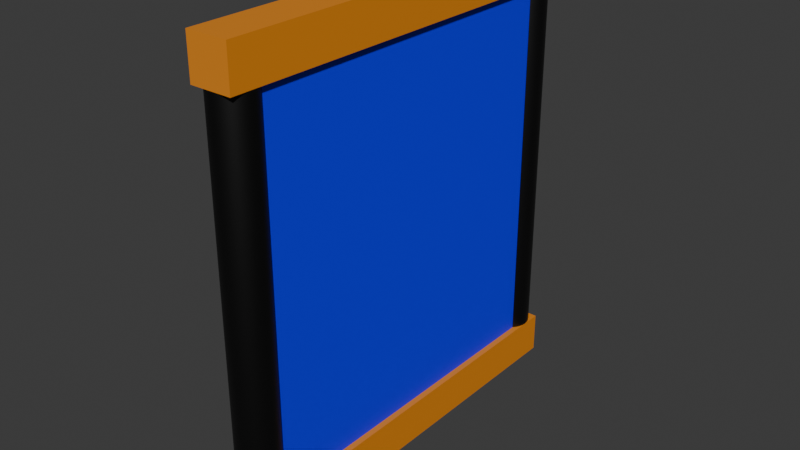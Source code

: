 # Source: slidingdoor.blend  (saved by Blender 4.5.90; exported with 4.5.12 LTS)
import bpy
from mathutils import Matrix  # noqa: F401  (used for matrix-valued properties, if any)

bpy.ops.wm.read_factory_settings(use_empty=True)
scene = bpy.context.scene
scene.name = 'Scene'

# ---- collections
col_collection = bpy.data.collections.new('Collection'); scene.collection.children.link(col_collection)

# ---- materials (node trees are filled in below, after node groups)
mat_centermaterial_001 = bpy.data.materials.new('CenterMaterial.001')
mat_centermaterial_001.alpha_threshold = 0.0
mat_centermaterial_001.roughness = 0.5
mat_centermaterial_001.line_color = (0.0, 0.0, 0.0, 1.0)
mat_frame_001 = bpy.data.materials.new('Frame.001')
mat_frame_002 = bpy.data.materials.new('Frame.002')
mat_centermaterial_002 = bpy.data.materials.new('CenterMaterial.002')
mat_centermaterial_002.alpha_threshold = 0.0
mat_centermaterial_002.roughness = 0.5
mat_centermaterial_002.line_color = (0.0, 0.0, 0.0, 1.0)
mat_door = bpy.data.materials.new('Door')
mat_door_001 = bpy.data.materials.new('Door.001')

# ---- material node trees
mat_centermaterial_001.use_nodes = True; mat_centermaterial_001.node_tree.nodes.clear()
_N = mat_centermaterial_001.node_tree.nodes; _L = mat_centermaterial_001.node_tree.links
n0 = _N.new('ShaderNodeOutputMaterial'); n0.name = 'Material Output'; n0.location = (200, 100)
n1 = _N.new('ShaderNodeBsdfPrincipled'); n1.name = 'Principled BSDF'; n1.location = (-200, 100)
n1.inputs[0].default_value = (0.7991, 0.2623, 0.016, 1.0)
n1.inputs[3].default_value = 1.45
_L.new(n1.outputs[0], n0.inputs[0])
n0.is_active_output = True
mat_frame_001.use_nodes = True; mat_frame_001.node_tree.nodes.clear()
_N = mat_frame_001.node_tree.nodes; _L = mat_frame_001.node_tree.links
n0 = _N.new('ShaderNodeBsdfPrincipled'); n0.name = 'Principled BSDF'; n0.location = (-200, 100)
n0.inputs[0].default_value = (0.0, 0.0, 0.0, 1.0)
n1 = _N.new('ShaderNodeOutputMaterial'); n1.name = 'Material Output'; n1.location = (200, 100)
_L.new(n0.outputs[0], n1.inputs[0])
n1.is_active_output = True
mat_frame_002.use_nodes = True; mat_frame_002.node_tree.nodes.clear()
_N = mat_frame_002.node_tree.nodes; _L = mat_frame_002.node_tree.links
n0 = _N.new('ShaderNodeBsdfPrincipled'); n0.name = 'Principled BSDF'; n0.location = (-200, 100)
n0.inputs[0].default_value = (0.0, 0.0, 0.0, 1.0)
n1 = _N.new('ShaderNodeOutputMaterial'); n1.name = 'Material Output'; n1.location = (200, 100)
_L.new(n0.outputs[0], n1.inputs[0])
n1.is_active_output = True
mat_centermaterial_002.use_nodes = True; mat_centermaterial_002.node_tree.nodes.clear()
_N = mat_centermaterial_002.node_tree.nodes; _L = mat_centermaterial_002.node_tree.links
n0 = _N.new('ShaderNodeOutputMaterial'); n0.name = 'Material Output'; n0.location = (200, 100)
n1 = _N.new('ShaderNodeBsdfPrincipled'); n1.name = 'Principled BSDF'; n1.location = (-200, 100)
n1.inputs[0].default_value = (0.7991, 0.2623, 0.016, 1.0)
n1.inputs[3].default_value = 1.45
_L.new(n1.outputs[0], n0.inputs[0])
n0.is_active_output = True
mat_door.use_nodes = True; mat_door.node_tree.nodes.clear()
_N = mat_door.node_tree.nodes; _L = mat_door.node_tree.links
n0 = _N.new('ShaderNodeBsdfPrincipled'); n0.name = 'Principled BSDF'; n0.location = (-200, 100)
n0.inputs[0].default_value = (0.0, 0.0, 1.0, 1.0)
n1 = _N.new('ShaderNodeOutputMaterial'); n1.name = 'Material Output'; n1.location = (200, 100)
_L.new(n0.outputs[0], n1.inputs[0])
n1.is_active_output = True
mat_door_001.use_nodes = True; mat_door_001.node_tree.nodes.clear()
_N = mat_door_001.node_tree.nodes; _L = mat_door_001.node_tree.links
n0 = _N.new('ShaderNodeBsdfPrincipled'); n0.name = 'Principled BSDF'; n0.location = (-200, 100)
n0.inputs[0].default_value = (0.0, 0.0, 1.0, 1.0)
n1 = _N.new('ShaderNodeOutputMaterial'); n1.name = 'Material Output'; n1.location = (200, 100)
_L.new(n0.outputs[0], n1.inputs[0])
n1.is_active_output = True

# ---- world
world_world = bpy.data.worlds.new('World'); scene.world = world_world
world_world.use_nodes = True; world_world.node_tree.nodes.clear()
_N = world_world.node_tree.nodes; _L = world_world.node_tree.links
n0 = _N.new('ShaderNodeOutputWorld'); n0.name = 'World Output'; n0.location = (200, 100)
n1 = _N.new('ShaderNodeBackground'); n1.name = 'Background'; n1.location = (-200, 100)
n1.inputs[0].default_value = (0.05088, 0.05088, 0.05088, 1.0)
_L.new(n1.outputs[0], n0.inputs[0])
n0.is_active_output = True
world_world.color = (0.05088, 0.05088, 0.05088)
world_world.sun_shadow_jitter_overblur = 0.0

# ---- meshes
me_cube_001 = bpy.data.meshes.new('Cube.001')
me_cube_001.from_pydata([(-0.8, 1.0, 0.1), (-0.8, 1.0, -0.1), (-0.8, -1.0, 0.1), (-0.8, -1.0, -0.1), (-1.0, 1.0, 0.1), (-1.0, 1.0, -0.1), (-1.0, -1.0, 0.1), (-1.0, -1.0, -0.1)], [], [(0, 4, 6, 2), (3, 2, 6, 7), (7, 6, 4, 5), (5, 1, 3, 7), (1, 0, 2, 3), (5, 4, 0, 1)])
_uv = me_cube_001.uv_layers.new(name='UVMap')
_uv.uv.foreach_set('vector', [0.625, 0.5, 0.875, 0.5, 0.875, 0.75, 0.625, 0.75, 0.375, 0.75, 0.625, 0.75, 0.625, 1.0, 0.375, 1.0, 0.375, 0.0, 0.625, 0.0, 0.625, 0.25, 0.375, 0.25, 0.125, 0.5, 0.375, 0.5, 0.375, 0.75, 0.125, 0.75, 0.375, 0.5, 0.625, 0.5, 0.625, 0.75, 0.375, 0.75, 0.375, 0.25, 0.625, 0.25, 0.625, 0.5, 0.375, 0.5])
me_cube_001.materials.append(mat_centermaterial_001)
me_cube_001.use_mirror_vertex_groups = False
me_cube_001.update()
me_cylinder_009 = bpy.data.meshes.new('Cylinder.009')
me_cylinder_009.from_pydata([(0.0, 1.0, -0.9), (0.0, 1.0, 0.9), (0.1951, 0.9808, -0.9), (0.1951, 0.9808, 0.9), (0.3827, 0.9239, -0.9), (0.3827, 0.9239, 0.9), (0.5556, 0.8315, -0.9), (0.5556, 0.8315, 0.9), (0.7071, 0.7071, -0.9), (0.7071, 0.7071, 0.9), (0.8315, 0.5556, -0.9), (0.8315, 0.5556, 0.9), (0.9239, 0.3827, -0.9), (0.9239, 0.3827, 0.9), (0.9808, 0.1951, -0.9), (0.9808, 0.1951, 0.9), (1.0, 0.0, -0.9), (1.0, 0.0, 0.9), (0.9808, -0.1951, -0.9), (0.9808, -0.1951, 0.9), (0.9239, -0.3827, -0.9), (0.9239, -0.3827, 0.9), (0.8315, -0.5556, -0.9), (0.8315, -0.5556, 0.9), (0.7071, -0.7071, -0.9), (0.7071, -0.7071, 0.9), (0.5556, -0.8315, -0.9), (0.5556, -0.8315, 0.9), (0.3827, -0.9239, -0.9), (0.3827, -0.9239, 0.9), (0.1951, -0.9808, -0.9), (0.1951, -0.9808, 0.9), (0.0, -1.0, -0.9), (0.0, -1.0, 0.9), (-0.1951, -0.9808, -0.9), (-0.1951, -0.9808, 0.9), (-0.3827, -0.9239, -0.9), (-0.3827, -0.9239, 0.9), (-0.5556, -0.8315, -0.9), (-0.5556, -0.8315, 0.9), (-0.7071, -0.7071, -0.9), (-0.7071, -0.7071, 0.9), (-0.8315, -0.5556, -0.9), (-0.8315, -0.5556, 0.9), (-0.9239, -0.3827, -0.9), (-0.9239, -0.3827, 0.9), (-0.9808, -0.1951, -0.9), (-0.9808, -0.1951, 0.9), (-1.0, 0.0, -0.9), (-1.0, 0.0, 0.9), (-0.9808, 0.1951, -0.9), (-0.9808, 0.1951, 0.9), (-0.9239, 0.3827, -0.9), (-0.9239, 0.3827, 0.9), (-0.8315, 0.5556, -0.9), (-0.8315, 0.5556, 0.9), (-0.7071, 0.7071, -0.9), (-0.7071, 0.7071, 0.9), (-0.5556, 0.8315, -0.9), (-0.5556, 0.8315, 0.9), (-0.3827, 0.9239, -0.9), (-0.3827, 0.9239, 0.9), (-0.1951, 0.9808, -0.9), (-0.1951, 0.9808, 0.9)], [], [(0, 1, 3, 2), (2, 3, 5, 4), (4, 5, 7, 6), (6, 7, 9, 8), (8, 9, 11, 10), (10, 11, 13, 12), (12, 13, 15, 14), (14, 15, 17, 16), (16, 17, 19, 18), (18, 19, 21, 20), (20, 21, 23, 22), (22, 23, 25, 24), (24, 25, 27, 26), (26, 27, 29, 28), (28, 29, 31, 30), (30, 31, 33, 32), (32, 33, 35, 34), (34, 35, 37, 36), (36, 37, 39, 38), (38, 39, 41, 40), (40, 41, 43, 42), (42, 43, 45, 44), (44, 45, 47, 46), (46, 47, 49, 48), (48, 49, 51, 50), (50, 51, 53, 52), (52, 53, 55, 54), (54, 55, 57, 56), (56, 57, 59, 58), (58, 59, 61, 60), (3, 1, 63, 61, 59, 57, 55, 53, 51, 49, 47, 45, 43, 41, 39, 37, 35, 33, 31, 29, 27, 25, 23, 21, 19, 17, 15, 13, 11, 9, 7, 5), (60, 61, 63, 62), (62, 63, 1, 0), (0, 2, 4, 6, 8, 10, 12, 14, 16, 18, 20, 22, 24, 26, 28, 30, 32, 34, 36, 38, 40, 42, 44, 46, 48, 50, 52, 54, 56, 58, 60, 62)])
me_cylinder_009.polygons.foreach_set('use_smooth', [True] * 34)
_uv = me_cylinder_009.uv_layers.new(name='UVMap')
_uv.uv.foreach_set('vector', [1.0, 0.5, 1.0, 1.0, 0.9688, 1.0, 0.9688, 0.5, 0.9688, 0.5, 0.9688, 1.0, 0.9375, 1.0, 0.9375, 0.5, 0.9375, 0.5, 0.9375, 1.0, 0.9062, 1.0, 0.9062, 0.5, 0.9062, 0.5, 0.9062, 1.0, 0.875, 1.0, 0.875, 0.5, 0.875, 0.5, 0.875, 1.0, 0.8438, 1.0, 0.8438, 0.5, 0.8438, 0.5, 0.8438, 1.0, 0.8125, 1.0, 0.8125, 0.5, 0.8125, 0.5, 0.8125, 1.0, 0.7812, 1.0, 0.7812, 0.5, 0.7812, 0.5, 0.7812, 1.0, 0.75, 1.0, 0.75, 0.5, 0.75, 0.5, 0.75, 1.0, 0.7188, 1.0, 0.7188, 0.5, 0.7188, 0.5, 0.7188, 1.0, 0.6875, 1.0, 0.6875, 0.5, 0.6875, 0.5, 0.6875, 1.0, 0.6562, 1.0, 0.6562, 0.5, 0.6562, 0.5, 0.6562, 1.0, 0.625, 1.0, 0.625, 0.5, 0.625, 0.5, 0.625, 1.0, 0.5938, 1.0, 0.5938, 0.5, 0.5938, 0.5, 0.5938, 1.0, 0.5625, 1.0, 0.5625, 0.5, 0.5625, 0.5, 0.5625, 1.0, 0.5312, 1.0, 0.5312, 0.5, 0.5312, 0.5, 0.5312, 1.0, 0.5, 1.0, 0.5, 0.5, 0.5, 0.5, 0.5, 1.0, 0.4688, 1.0, 0.4688, 0.5, 0.4688, 0.5, 0.4688, 1.0, 0.4375, 1.0, 0.4375, 0.5, 0.4375, 0.5, 0.4375, 1.0, 0.4062, 1.0, 0.4062, 0.5, 0.4062, 0.5, 0.4062, 1.0, 0.375, 1.0, 0.375, 0.5, 0.375, 0.5, 0.375, 1.0, 0.3438, 1.0, 0.3438, 0.5, 0.3438, 0.5, 0.3438, 1.0, 0.3125, 1.0, 0.3125, 0.5, 0.3125, 0.5, 0.3125, 1.0, 0.2812, 1.0, 0.2812, 0.5, 0.2812, 0.5, 0.2812, 1.0, 0.25, 1.0, 0.25, 0.5, 0.25, 0.5, 0.25, 1.0, 0.2188, 1.0, 0.2188, 0.5, 0.2188, 0.5, 0.2188, 1.0, 0.1875, 1.0, 0.1875, 0.5, 0.1875, 0.5, 0.1875, 1.0, 0.1562, 1.0, 0.1562, 0.5, 0.1562, 0.5, 0.1562, 1.0, 0.125, 1.0, 0.125, 0.5, 0.125, 0.5, 0.125, 1.0, 0.09375, 1.0, 0.09375, 0.5, 0.09375, 0.5, 0.09375, 1.0, 0.0625, 1.0, 0.0625, 0.5, 0.2968, 0.4854, 0.25, 0.49, 0.2032, 0.4854, 0.1582, 0.4717, 0.1167, 0.4496, 0.08029, 0.4197, 0.05045, 0.3833, 0.02827, 0.3418, 0.01461, 0.2968, 0.01, 0.25, 0.01461, 0.2032, 0.02827, 0.1582, 0.05045, 0.1167, 0.08029, 0.08029, 0.1167, 0.05045, 0.1582, 0.02827, 0.2032, 0.01461, 0.25, 0.01, 0.2968, 0.01461, 0.3418, 0.02827, 0.3833, 0.05045, 0.4197, 0.08029, 0.4496, 0.1167, 0.4717, 0.1582, 0.4854, 0.2032, 0.49, 0.25, 0.4854, 0.2968, 0.4717, 0.3418, 0.4496, 0.3833, 0.4197, 0.4197, 0.3833, 0.4496, 0.3418, 0.4717, 0.0625, 0.5, 0.0625, 1.0, 0.03125, 1.0, 0.03125, 0.5, 0.03125, 0.5, 0.03125, 1.0, 0.0, 1.0, 0.0, 0.5, 0.75, 0.49, 0.7968, 0.4854, 0.8418, 0.4717, 0.8833, 0.4496, 0.9197, 0.4197, 0.9496, 0.3833, 0.9717, 0.3418, 0.9854, 0.2968, 0.99, 0.25, 0.9854, 0.2032, 0.9717, 0.1582, 0.9496, 0.1167, 0.9197, 0.08029, 0.8833, 0.05045, 0.8418, 0.02827, 0.7968, 0.01461, 0.75, 0.01, 0.7032, 0.01461, 0.6582, 0.02827, 0.6167, 0.05045, 0.5803, 0.08029, 0.5504, 0.1167, 0.5283, 0.1582, 0.5146, 0.2032, 0.51, 0.25, 0.5146, 0.2968, 0.5283, 0.3418, 0.5504, 0.3833, 0.5803, 0.4197, 0.6167, 0.4496, 0.6582, 0.4717, 0.7032, 0.4854])
me_cylinder_009.materials.append(mat_frame_001)
me_cylinder_009.update()
me_cylinder_010 = bpy.data.meshes.new('Cylinder.010')
me_cylinder_010.from_pydata([(0.0, 1.0, -0.9), (0.0, 1.0, 0.9), (0.1951, 0.9808, -0.9), (0.1951, 0.9808, 0.9), (0.3827, 0.9239, -0.9), (0.3827, 0.9239, 0.9), (0.5556, 0.8315, -0.9), (0.5556, 0.8315, 0.9), (0.7071, 0.7071, -0.9), (0.7071, 0.7071, 0.9), (0.8315, 0.5556, -0.9), (0.8315, 0.5556, 0.9), (0.9239, 0.3827, -0.9), (0.9239, 0.3827, 0.9), (0.9808, 0.1951, -0.9), (0.9808, 0.1951, 0.9), (1.0, 0.0, -0.9), (1.0, 0.0, 0.9), (0.9808, -0.1951, -0.9), (0.9808, -0.1951, 0.9), (0.9239, -0.3827, -0.9), (0.9239, -0.3827, 0.9), (0.8315, -0.5556, -0.9), (0.8315, -0.5556, 0.9), (0.7071, -0.7071, -0.9), (0.7071, -0.7071, 0.9), (0.5556, -0.8315, -0.9), (0.5556, -0.8315, 0.9), (0.3827, -0.9239, -0.9), (0.3827, -0.9239, 0.9), (0.1951, -0.9808, -0.9), (0.1951, -0.9808, 0.9), (0.0, -1.0, -0.9), (0.0, -1.0, 0.9), (-0.1951, -0.9808, -0.9), (-0.1951, -0.9808, 0.9), (-0.3827, -0.9239, -0.9), (-0.3827, -0.9239, 0.9), (-0.5556, -0.8315, -0.9), (-0.5556, -0.8315, 0.9), (-0.7071, -0.7071, -0.9), (-0.7071, -0.7071, 0.9), (-0.8315, -0.5556, -0.9), (-0.8315, -0.5556, 0.9), (-0.9239, -0.3827, -0.9), (-0.9239, -0.3827, 0.9), (-0.9808, -0.1951, -0.9), (-0.9808, -0.1951, 0.9), (-1.0, 0.0, -0.9), (-1.0, 0.0, 0.9), (-0.9808, 0.1951, -0.9), (-0.9808, 0.1951, 0.9), (-0.9239, 0.3827, -0.9), (-0.9239, 0.3827, 0.9), (-0.8315, 0.5556, -0.9), (-0.8315, 0.5556, 0.9), (-0.7071, 0.7071, -0.9), (-0.7071, 0.7071, 0.9), (-0.5556, 0.8315, -0.9), (-0.5556, 0.8315, 0.9), (-0.3827, 0.9239, -0.9), (-0.3827, 0.9239, 0.9), (-0.1951, 0.9808, -0.9), (-0.1951, 0.9808, 0.9)], [], [(0, 1, 3, 2), (2, 3, 5, 4), (4, 5, 7, 6), (6, 7, 9, 8), (8, 9, 11, 10), (10, 11, 13, 12), (12, 13, 15, 14), (14, 15, 17, 16), (16, 17, 19, 18), (18, 19, 21, 20), (20, 21, 23, 22), (22, 23, 25, 24), (24, 25, 27, 26), (26, 27, 29, 28), (28, 29, 31, 30), (30, 31, 33, 32), (32, 33, 35, 34), (34, 35, 37, 36), (36, 37, 39, 38), (38, 39, 41, 40), (40, 41, 43, 42), (42, 43, 45, 44), (44, 45, 47, 46), (46, 47, 49, 48), (48, 49, 51, 50), (50, 51, 53, 52), (52, 53, 55, 54), (54, 55, 57, 56), (56, 57, 59, 58), (58, 59, 61, 60), (3, 1, 63, 61, 59, 57, 55, 53, 51, 49, 47, 45, 43, 41, 39, 37, 35, 33, 31, 29, 27, 25, 23, 21, 19, 17, 15, 13, 11, 9, 7, 5), (60, 61, 63, 62), (62, 63, 1, 0), (0, 2, 4, 6, 8, 10, 12, 14, 16, 18, 20, 22, 24, 26, 28, 30, 32, 34, 36, 38, 40, 42, 44, 46, 48, 50, 52, 54, 56, 58, 60, 62)])
me_cylinder_010.polygons.foreach_set('use_smooth', [True] * 34)
_uv = me_cylinder_010.uv_layers.new(name='UVMap')
_uv.uv.foreach_set('vector', [1.0, 0.5, 1.0, 1.0, 0.9688, 1.0, 0.9688, 0.5, 0.9688, 0.5, 0.9688, 1.0, 0.9375, 1.0, 0.9375, 0.5, 0.9375, 0.5, 0.9375, 1.0, 0.9062, 1.0, 0.9062, 0.5, 0.9062, 0.5, 0.9062, 1.0, 0.875, 1.0, 0.875, 0.5, 0.875, 0.5, 0.875, 1.0, 0.8438, 1.0, 0.8438, 0.5, 0.8438, 0.5, 0.8438, 1.0, 0.8125, 1.0, 0.8125, 0.5, 0.8125, 0.5, 0.8125, 1.0, 0.7812, 1.0, 0.7812, 0.5, 0.7812, 0.5, 0.7812, 1.0, 0.75, 1.0, 0.75, 0.5, 0.75, 0.5, 0.75, 1.0, 0.7188, 1.0, 0.7188, 0.5, 0.7188, 0.5, 0.7188, 1.0, 0.6875, 1.0, 0.6875, 0.5, 0.6875, 0.5, 0.6875, 1.0, 0.6562, 1.0, 0.6562, 0.5, 0.6562, 0.5, 0.6562, 1.0, 0.625, 1.0, 0.625, 0.5, 0.625, 0.5, 0.625, 1.0, 0.5938, 1.0, 0.5938, 0.5, 0.5938, 0.5, 0.5938, 1.0, 0.5625, 1.0, 0.5625, 0.5, 0.5625, 0.5, 0.5625, 1.0, 0.5312, 1.0, 0.5312, 0.5, 0.5312, 0.5, 0.5312, 1.0, 0.5, 1.0, 0.5, 0.5, 0.5, 0.5, 0.5, 1.0, 0.4688, 1.0, 0.4688, 0.5, 0.4688, 0.5, 0.4688, 1.0, 0.4375, 1.0, 0.4375, 0.5, 0.4375, 0.5, 0.4375, 1.0, 0.4062, 1.0, 0.4062, 0.5, 0.4062, 0.5, 0.4062, 1.0, 0.375, 1.0, 0.375, 0.5, 0.375, 0.5, 0.375, 1.0, 0.3438, 1.0, 0.3438, 0.5, 0.3438, 0.5, 0.3438, 1.0, 0.3125, 1.0, 0.3125, 0.5, 0.3125, 0.5, 0.3125, 1.0, 0.2812, 1.0, 0.2812, 0.5, 0.2812, 0.5, 0.2812, 1.0, 0.25, 1.0, 0.25, 0.5, 0.25, 0.5, 0.25, 1.0, 0.2188, 1.0, 0.2188, 0.5, 0.2188, 0.5, 0.2188, 1.0, 0.1875, 1.0, 0.1875, 0.5, 0.1875, 0.5, 0.1875, 1.0, 0.1562, 1.0, 0.1562, 0.5, 0.1562, 0.5, 0.1562, 1.0, 0.125, 1.0, 0.125, 0.5, 0.125, 0.5, 0.125, 1.0, 0.09375, 1.0, 0.09375, 0.5, 0.09375, 0.5, 0.09375, 1.0, 0.0625, 1.0, 0.0625, 0.5, 0.2968, 0.4854, 0.25, 0.49, 0.2032, 0.4854, 0.1582, 0.4717, 0.1167, 0.4496, 0.08029, 0.4197, 0.05045, 0.3833, 0.02827, 0.3418, 0.01461, 0.2968, 0.01, 0.25, 0.01461, 0.2032, 0.02827, 0.1582, 0.05045, 0.1167, 0.08029, 0.08029, 0.1167, 0.05045, 0.1582, 0.02827, 0.2032, 0.01461, 0.25, 0.01, 0.2968, 0.01461, 0.3418, 0.02827, 0.3833, 0.05045, 0.4197, 0.08029, 0.4496, 0.1167, 0.4717, 0.1582, 0.4854, 0.2032, 0.49, 0.25, 0.4854, 0.2968, 0.4717, 0.3418, 0.4496, 0.3833, 0.4197, 0.4197, 0.3833, 0.4496, 0.3418, 0.4717, 0.0625, 0.5, 0.0625, 1.0, 0.03125, 1.0, 0.03125, 0.5, 0.03125, 0.5, 0.03125, 1.0, 0.0, 1.0, 0.0, 0.5, 0.75, 0.49, 0.7968, 0.4854, 0.8418, 0.4717, 0.8833, 0.4496, 0.9197, 0.4197, 0.9496, 0.3833, 0.9717, 0.3418, 0.9854, 0.2968, 0.99, 0.25, 0.9854, 0.2032, 0.9717, 0.1582, 0.9496, 0.1167, 0.9197, 0.08029, 0.8833, 0.05045, 0.8418, 0.02827, 0.7968, 0.01461, 0.75, 0.01, 0.7032, 0.01461, 0.6582, 0.02827, 0.6167, 0.05045, 0.5803, 0.08029, 0.5504, 0.1167, 0.5283, 0.1582, 0.5146, 0.2032, 0.51, 0.25, 0.5146, 0.2968, 0.5283, 0.3418, 0.5504, 0.3833, 0.5803, 0.4197, 0.6167, 0.4496, 0.6582, 0.4717, 0.7032, 0.4854])
me_cylinder_010.materials.append(mat_frame_002)
me_cylinder_010.update()
me_cube_002 = bpy.data.meshes.new('Cube.002')
me_cube_002.from_pydata([(-0.8, 1.0, 0.1), (-0.8, 1.0, -0.1), (-0.8, -1.0, 0.1), (-0.8, -1.0, -0.1), (-1.0, 1.0, 0.1), (-1.0, 1.0, -0.1), (-1.0, -1.0, 0.1), (-1.0, -1.0, -0.1)], [], [(0, 4, 6, 2), (3, 2, 6, 7), (7, 6, 4, 5), (5, 1, 3, 7), (1, 0, 2, 3), (5, 4, 0, 1)])
_uv = me_cube_002.uv_layers.new(name='UVMap')
_uv.uv.foreach_set('vector', [0.625, 0.5, 0.875, 0.5, 0.875, 0.75, 0.625, 0.75, 0.375, 0.75, 0.625, 0.75, 0.625, 1.0, 0.375, 1.0, 0.375, 0.0, 0.625, 0.0, 0.625, 0.25, 0.375, 0.25, 0.125, 0.5, 0.375, 0.5, 0.375, 0.75, 0.125, 0.75, 0.375, 0.5, 0.625, 0.5, 0.625, 0.75, 0.375, 0.75, 0.375, 0.25, 0.625, 0.25, 0.625, 0.5, 0.375, 0.5])
me_cube_002.materials.append(mat_centermaterial_002)
me_cube_002.use_mirror_vertex_groups = False
me_cube_002.update()
me_cube_003 = bpy.data.meshes.new('Cube.003')
me_cube_003.from_pydata([(-0.97, -1.0, -0.9), (-0.97, -1.0, 0.9), (-0.97, -0.1, -0.9), (-0.97, -0.1, 0.9), (-0.83, -1.0, -0.9), (-0.83, -1.0, 0.9), (-0.83, -0.1, -0.9), (-0.83, -0.1, 0.9)], [], [(0, 1, 3, 2), (2, 3, 7, 6), (6, 7, 5, 4), (4, 5, 1, 0), (2, 6, 4, 0), (7, 3, 1, 5)])
_uv = me_cube_003.uv_layers.new(name='UVMap')
_uv.uv.foreach_set('vector', [0.375, 0.0, 0.625, 0.0, 0.625, 0.25, 0.375, 0.25, 0.375, 0.25, 0.625, 0.25, 0.625, 0.5, 0.375, 0.5, 0.375, 0.5, 0.625, 0.5, 0.625, 0.75, 0.375, 0.75, 0.375, 0.75, 0.625, 0.75, 0.625, 1.0, 0.375, 1.0, 0.125, 0.5, 0.375, 0.5, 0.375, 0.75, 0.125, 0.75, 0.625, 0.5, 0.875, 0.5, 0.875, 0.75, 0.625, 0.75])
me_cube_003.materials.append(mat_door)
me_cube_003.update()
me_cube_004 = bpy.data.meshes.new('Cube.004')
me_cube_004.from_pydata([(-0.97, -1.0, -0.9), (-0.97, -1.0, 0.9), (-0.97, -0.1, -0.9), (-0.97, -0.1, 0.9), (-0.83, -1.0, -0.9), (-0.83, -1.0, 0.9), (-0.83, -0.1, -0.9), (-0.83, -0.1, 0.9)], [], [(0, 1, 3, 2), (2, 3, 7, 6), (6, 7, 5, 4), (4, 5, 1, 0), (2, 6, 4, 0), (7, 3, 1, 5)])
_uv = me_cube_004.uv_layers.new(name='UVMap')
_uv.uv.foreach_set('vector', [0.375, 0.0, 0.625, 0.0, 0.625, 0.25, 0.375, 0.25, 0.375, 0.25, 0.625, 0.25, 0.625, 0.5, 0.375, 0.5, 0.375, 0.5, 0.625, 0.5, 0.625, 0.75, 0.375, 0.75, 0.375, 0.75, 0.625, 0.75, 0.625, 1.0, 0.375, 1.0, 0.125, 0.5, 0.375, 0.5, 0.375, 0.75, 0.125, 0.75, 0.625, 0.5, 0.875, 0.5, 0.875, 0.75, 0.625, 0.75])
me_cube_004.materials.append(mat_door_001)
me_cube_004.update()

# ---- objects
ob_upperbolt = bpy.data.objects.new('UpperBolt', me_cube_001)
ob_col2 = bpy.data.objects.new('Col2', me_cylinder_009)
ob_col1 = bpy.data.objects.new('Col1', me_cylinder_010)
ob_lowerbolt = bpy.data.objects.new('LowerBolt', me_cube_002)
ob_leftwing = bpy.data.objects.new('LeftWing', me_cube_003)
ob_rightwing = bpy.data.objects.new('RightWing', me_cube_004)

# ---- transforms, parenting, visibility, modifiers, constraints
ob_upperbolt.location = (0.9, 0.0, 1.0)
ob_upperbolt.lock_rotations_4d = False
ob_upperbolt.empty_display_type = 'ARROWS'
ob_upperbolt.lineart.crease_threshold = 0.0
ob_col2.location = (0.0, 0.9, 0.0)
ob_col2.scale = (-0.1, -0.1, 1.0)
ob_col1.location = (0.0, -0.9, 0.0)
ob_col1.scale = (-0.1, -0.1, 1.0)
ob_lowerbolt.location = (0.9, 0.0, -1.0)
ob_lowerbolt.lock_rotations_4d = False
ob_lowerbolt.empty_display_type = 'ARROWS'
ob_lowerbolt.lineart.crease_threshold = 0.0
ob_leftwing.location = (0.9, 0.1, 0.0)
ob_rightwing.location = (0.9, 1.0, 0.0)

# ---- collection membership
col_collection.objects.link(ob_upperbolt)
col_collection.objects.link(ob_col2)
col_collection.objects.link(ob_col1)
col_collection.objects.link(ob_lowerbolt)
col_collection.objects.link(ob_leftwing)
col_collection.objects.link(ob_rightwing)

# ---- scene / render settings (as saved in the file)
scene.frame_start = 1; scene.frame_end = 250; scene.frame_set(1)
scene.render.engine = 'BLENDER_EEVEE_NEXT'
bpy.context.view_layer.update()

# ---- added for rendering (the .blend has no active camera and no usable light): camera, sun
cam_auto = bpy.data.cameras.new('AutoCamera')
cam_auto.lens = 50.0
cam_auto.sensor_width = 36.0
cam_auto.clip_end = 1000.0
ob_auto_camera = bpy.data.objects.new('AutoCamera', cam_auto)
scene.collection.objects.link(ob_auto_camera)
ob_auto_camera.location = (2.75711, -3.30853, 2.20569)
ob_auto_camera.rotation_euler = (1.09748, -7.21219e-08, 0.694738)
scene.camera = ob_auto_camera
light_auto_sun = bpy.data.lights.new('AutoSun', 'SUN')
light_auto_sun.energy = 3.0
light_auto_sun.angle = 0.0523599
ob_auto_sun = bpy.data.objects.new('AutoSun', light_auto_sun)
scene.collection.objects.link(ob_auto_sun)
ob_auto_sun.rotation_euler = (0.872665, 0.174533, 0.523599)
bpy.context.view_layer.update()
